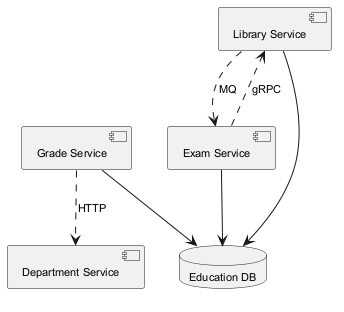

The diagram above was rendered by PlantUML. Its source (embedded in the PNG):
@startuml
skinparam backgroundColor #FFFFFF
skinparam classBackgroundColor #E8F4FA
skinparam classBorderColor #2C7DA0
skinparam defaultFontSize 11
component "Grade Service" as C_GradeService
component "Library Service" as C_LibraryService
component "Department Service" as C_DepartmentService
component "Exam Service" as C_ExamService
database "Education DB" as DB_education
C_GradeService --> DB_education
C_LibraryService --> DB_education
C_ExamService --> DB_education
C_GradeService ..> C_DepartmentService : HTTP
C_ExamService ..> C_LibraryService : gRPC
C_LibraryService ..> C_ExamService : MQ
@enduml